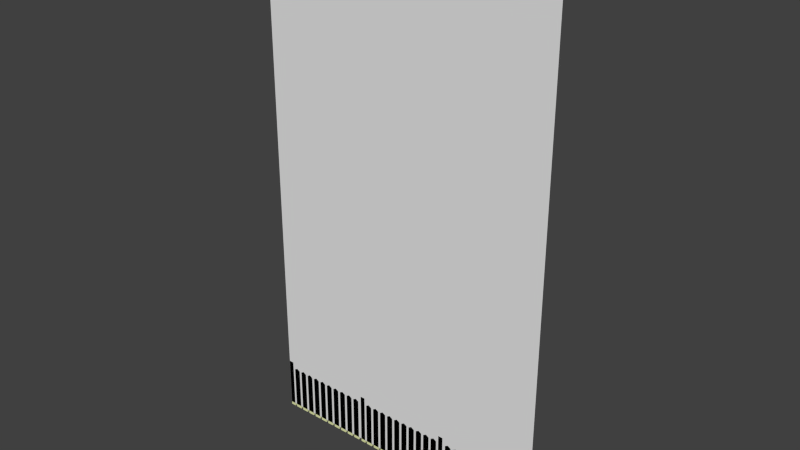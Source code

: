 # Source: fence.blend  (saved by Blender 2.75.0; exported with 4.5.12 LTS)
import bpy
from mathutils import Matrix  # noqa: F401  (used for matrix-valued properties, if any)

bpy.ops.wm.read_factory_settings(use_empty=True)
scene = bpy.context.scene
scene.name = 'Scene'

# ---- collections
col_collection_1 = bpy.data.collections.new('Collection 1'); scene.collection.children.link(col_collection_1)

# ---- materials (node trees are filled in below, after node groups)
mat_material = bpy.data.materials.new('Material')
mat_material.alpha_threshold = 0.0
mat_material.use_transparent_shadow = False
mat_material.diffuse_color = (0.7642, 0.8, 0.4133, 1.0)
mat_material.specular_color = (0.1473, 0.1473, 0.1473)
mat_material.roughness = 0.5
mat_material.specular_intensity = 0.0
mat_material.line_color = (0.0, 0.0, 0.0, 1.0)

# ---- material node trees

# ---- world
world_world = bpy.data.worlds.new('World'); scene.world = world_world
world_world.color = (0.05088, 0.05088, 0.05088)
world_world.use_sun_shadow = False
world_world.sun_shadow_jitter_overblur = 0.0
world_world.cycles.sampling_method = 'MANUAL'
world_world.cycles.sample_map_resolution = 256

# ---- meshes
me_cube = bpy.data.meshes.new('Cube')
me_cube.from_pydata([(-2.898, -0.01726, 2.235e-08), (-2.898, -0.01726, 10.0), (-2.993, 0.07124, 2.235e-08), (-2.993, 0.07124, 10.0), (2.88, -0.01726, 2.235e-08), (2.88, -0.01726, 10.0), (2.785, 0.07124, 2.235e-08), (2.785, 0.07124, 10.0)], [], [(1, 3, 2, 0), (3, 7, 6, 2), (7, 5, 4, 6), (5, 1, 0, 4), (0, 2, 6, 4), (5, 7, 3, 1)])
me_cube.use_remesh_preserve_volume = False
me_cube.use_remesh_preserve_attributes = False
me_cube.use_mirror_vertex_groups = False
me_cube.update()
me_cube_013 = bpy.data.meshes.new('Cube.013')
me_cube_013.from_pydata([(-14.57, 4.128, -8.264), (-14.57, -1.0, -8.264), (-16.1, -1.0, -8.264), (-16.1, 4.128, -8.264), (-14.57, 4.128, 0.5039), (-14.57, -1.0, 0.5039), (-16.1, -1.0, 0.5039), (-16.1, 4.128, 0.5039), (-14.72, 3.731, -8.38), (-14.72, -0.6025, -8.38), (-15.94, -0.6025, -8.38), (-15.94, 3.731, -8.38), (15.8, 4.128, -8.264), (15.8, -1.0, -8.264), (14.27, -1.0, -8.264), (14.27, 4.128, -8.264), (15.8, 4.128, 0.5039), (15.8, -1.0, 0.5039), (14.27, -1.0, 0.5039), (14.27, 4.128, 0.5039), (15.65, 3.731, -8.38), (15.65, -0.6025, -8.38), (14.43, -0.6025, -8.38), (14.43, 3.731, -8.38), (14.71, 3.705, -4.9), (14.71, 1.169, -5.933), (-14.67, 3.705, -5.933), (14.71, 1.169, -4.9), (14.71, 3.705, -5.933), (-14.67, 3.705, -4.9), (-14.67, 1.169, -4.9), (-14.67, 1.169, -5.933), (14.71, 3.705, -0.04127), (14.71, 1.169, -0.04127), (14.71, 1.169, -1.074), (14.71, 3.705, -1.074), (-14.67, 3.705, -0.04127), (-14.67, 1.169, -0.04127), (-14.67, 1.169, -1.074), (-14.67, 3.705, -1.074), (15.16, 3.521, -0.5193), (15.16, 0.9848, -0.5193), (15.77, 0.9848, -1.511), (15.77, 3.521, -1.511), (-15.57, 3.521, -4.759), (-15.57, 0.9848, -4.759), (-14.96, 0.9848, -5.751), (-14.96, 3.521, -5.751), (13.46, 1.0, -7.035), (13.46, -1.0, -7.035), (11.46, -1.0, -7.035), (11.46, 1.0, -7.035), (13.46, 1.0, 0.5039), (13.46, -1.0, 0.5039), (11.46, -1.0, 0.5039), (11.46, 1.0, 0.5039), (12.46, 1.0, -7.36), (12.46, -1.0, -7.36), (10.65, 1.0, -7.035), (10.65, -1.0, -7.035), (8.649, -1.0, -7.035), (8.649, 1.0, -7.035), (10.65, 1.0, 0.5039), (10.65, -1.0, 0.5039), (8.649, -1.0, 0.5039), (8.649, 1.0, 0.5039), (9.649, 1.0, -7.36), (9.649, -1.0, -7.36), (-11.85, 1.0, -7.035), (-11.85, -1.0, -7.035), (-13.85, -1.0, -7.035), (-13.85, 1.0, -7.035), (-11.85, 1.0, 0.5039), (-11.85, -1.0, 0.5039), (-13.85, -1.0, 0.5039), (-13.85, 1.0, 0.5039), (-12.85, 1.0, -7.36), (-12.85, -1.0, -7.36), (-9.034, 1.0, -7.035), (-9.034, -1.0, -7.035), (-11.03, -1.0, -7.035), (-11.03, 1.0, -7.035), (-9.034, 1.0, 0.5039), (-9.034, -1.0, 0.5039), (-11.03, -1.0, 0.5039), (-11.03, 1.0, 0.5039), (-10.03, 1.0, -7.36), (-10.03, -1.0, -7.36), (-3.41, 1.0, -7.035), (-3.41, -1.0, -7.035), (-5.41, -1.0, -7.035), (-5.41, 1.0, -7.035), (-3.41, 1.0, 0.5039), (-3.41, -1.0, 0.5039), (-5.41, -1.0, 0.5039), (-5.41, 1.0, 0.5039), (-4.41, 1.0, -7.36), (-4.41, -1.0, -7.36), (-6.222, 1.0, -7.035), (-6.222, -1.0, -7.035), (-8.222, -1.0, -7.035), (-8.222, 1.0, -7.035), (-6.222, 1.0, 0.5039), (-6.222, -1.0, 0.5039), (-8.222, -1.0, 0.5039), (-8.222, 1.0, 0.5039), (-7.222, 1.0, -7.36), (-7.222, -1.0, -7.36), (5.025, 1.0, -7.035), (5.025, -1.0, -7.035), (3.025, -1.0, -7.035), (3.025, 1.0, -7.035), (5.025, 1.0, 0.5039), (5.025, -1.0, 0.5039), (3.025, -1.0, 0.5039), (3.025, 1.0, 0.5039), (4.025, 1.0, -7.36), (4.025, -1.0, -7.36), (7.837, 1.0, -7.035), (7.837, -1.0, -7.035), (5.837, -1.0, -7.035), (5.837, 1.0, -7.035), (7.837, 1.0, 0.5039), (7.837, -1.0, 0.5039), (5.837, -1.0, 0.5039), (5.837, 1.0, 0.5039), (6.837, 1.0, -7.36), (6.837, -1.0, -7.36), (2.214, 1.0, -7.035), (2.214, -1.0, -7.035), (0.2135, -1.0, -7.035), (0.2135, 1.0, -7.035), (2.214, 1.0, 0.5039), (2.214, -1.0, 0.5039), (0.2135, -1.0, 0.5039), (0.2135, 1.0, 0.5039), (1.214, 1.0, -7.36), (1.214, -1.0, -7.36), (-0.5983, 1.0, -7.035), (-0.5983, -1.0, -7.035), (-2.598, -1.0, -7.035), (-2.598, 1.0, -7.035), (-0.5983, 1.0, 0.5039), (-0.5983, -1.0, 0.5039), (-2.598, -1.0, 0.5039), (-2.598, 1.0, 0.5039), (-1.598, 1.0, -7.36), (-1.598, -1.0, -7.36), (46.45, 4.128, -8.264), (46.45, -1.0, -8.264), (44.92, -1.0, -8.264), (44.92, 4.128, -8.264), (46.45, 4.128, 0.5039), (46.45, -1.0, 0.5039), (44.92, -1.0, 0.5039), (44.92, 4.128, 0.5039), (46.29, 3.731, -8.38), (46.29, -0.6025, -8.38), (45.07, -0.6025, -8.38), (45.07, 3.731, -8.38), (45.36, 3.705, -4.9), (45.36, 1.169, -5.933), (15.98, 3.705, -5.933), (45.36, 1.169, -4.9), (45.36, 3.705, -5.933), (15.98, 3.705, -4.9), (15.98, 1.169, -4.9), (15.98, 1.169, -5.933), (45.36, 3.705, -0.04127), (45.36, 1.169, -0.04127), (45.36, 1.169, -1.074), (45.36, 3.705, -1.074), (15.98, 3.705, -0.04127), (15.98, 1.169, -0.04127), (15.98, 1.169, -1.074), (15.98, 3.705, -1.074), (45.81, 3.521, -0.5193), (45.81, 0.9848, -0.5193), (46.41, 0.9848, -1.511), (46.41, 3.521, -1.511), (15.07, 3.521, -4.759), (15.07, 0.9848, -4.759), (15.68, 0.9848, -5.751), (15.68, 3.521, -5.751), (44.1, 1.0, -7.035), (44.1, -1.0, -7.035), (42.1, -1.0, -7.035), (42.1, 1.0, -7.035), (44.1, 1.0, 0.5039), (44.1, -1.0, 0.5039), (42.1, -1.0, 0.5039), (42.1, 1.0, 0.5039), (43.1, 1.0, -7.36), (43.1, -1.0, -7.36), (41.29, 1.0, -7.035), (41.29, -1.0, -7.035), (39.29, -1.0, -7.035), (39.29, 1.0, -7.035), (41.29, 1.0, 0.5039), (41.29, -1.0, 0.5039), (39.29, -1.0, 0.5039), (39.29, 1.0, 0.5039), (40.29, 1.0, -7.36), (40.29, -1.0, -7.36), (18.8, 1.0, -7.035), (18.8, -1.0, -7.035), (16.8, -1.0, -7.035), (16.8, 1.0, -7.035), (18.8, 1.0, 0.5039), (18.8, -1.0, 0.5039), (16.8, -1.0, 0.5039), (16.8, 1.0, 0.5039), (17.8, 1.0, -7.36), (17.8, -1.0, -7.36), (21.61, 1.0, -7.035), (21.61, -1.0, -7.035), (19.61, -1.0, -7.035), (19.61, 1.0, -7.035), (21.61, 1.0, 0.5039), (21.61, -1.0, 0.5039), (19.61, -1.0, 0.5039), (19.61, 1.0, 0.5039), (20.61, 1.0, -7.36), (20.61, -1.0, -7.36), (27.23, 1.0, -7.035), (27.23, -1.0, -7.035), (25.23, -1.0, -7.035), (25.23, 1.0, -7.035), (27.23, 1.0, 0.5039), (27.23, -1.0, 0.5039), (25.23, -1.0, 0.5039), (25.23, 1.0, 0.5039), (26.23, 1.0, -7.36), (26.23, -1.0, -7.36), (24.42, 1.0, -7.035), (24.42, -1.0, -7.035), (22.42, -1.0, -7.035), (22.42, 1.0, -7.035), (24.42, 1.0, 0.5039), (24.42, -1.0, 0.5039), (22.42, -1.0, 0.5039), (22.42, 1.0, 0.5039), (23.42, 1.0, -7.36), (23.42, -1.0, -7.36), (35.67, 1.0, -7.035), (35.67, -1.0, -7.035), (33.67, -1.0, -7.035), (33.67, 1.0, -7.035), (35.67, 1.0, 0.5039), (35.67, -1.0, 0.5039), (33.67, -1.0, 0.5039), (33.67, 1.0, 0.5039), (34.67, 1.0, -7.36), (34.67, -1.0, -7.36), (38.48, 1.0, -7.035), (38.48, -1.0, -7.035), (36.48, -1.0, -7.035), (36.48, 1.0, -7.035), (38.48, 1.0, 0.5039), (38.48, -1.0, 0.5039), (36.48, -1.0, 0.5039), (36.48, 1.0, 0.5039), (37.48, 1.0, -7.36), (37.48, -1.0, -7.36), (32.86, 1.0, -7.035), (32.86, -1.0, -7.035), (30.86, -1.0, -7.035), (30.86, 1.0, -7.035), (32.86, 1.0, 0.5039), (32.86, -1.0, 0.5039), (30.86, -1.0, 0.5039), (30.86, 1.0, 0.5039), (31.86, 1.0, -7.36), (31.86, -1.0, -7.36), (30.05, 1.0, -7.035), (30.05, -1.0, -7.035), (28.05, -1.0, -7.035), (28.05, 1.0, -7.035), (30.05, 1.0, 0.5039), (30.05, -1.0, 0.5039), (28.05, -1.0, 0.5039), (28.05, 1.0, 0.5039), (29.05, 1.0, -7.36), (29.05, -1.0, -7.36), (-45.21, 4.128, -8.264), (-45.21, -1.0, -8.264), (-46.74, -1.0, -8.264), (-46.74, 4.128, -8.264), (-45.21, 4.128, 0.5039), (-45.21, -1.0, 0.5039), (-46.74, -1.0, 0.5039), (-46.74, 4.128, 0.5039), (-45.37, 3.731, -8.38), (-45.37, -0.6025, -8.38), (-46.59, -0.6025, -8.38), (-46.59, 3.731, -8.38), (-15.93, 3.705, -4.9), (-15.93, 1.169, -5.933), (-45.31, 3.705, -5.933), (-15.93, 1.169, -4.9), (-15.93, 3.705, -5.933), (-45.31, 3.705, -4.9), (-45.31, 1.169, -4.9), (-45.31, 1.169, -5.933), (-15.93, 3.705, -0.04127), (-15.93, 1.169, -0.04127), (-15.93, 1.169, -1.074), (-15.93, 3.705, -1.074), (-45.31, 3.705, -0.04127), (-45.31, 1.169, -0.04127), (-45.31, 1.169, -1.074), (-45.31, 3.705, -1.074), (-15.48, 3.521, -0.5193), (-15.48, 0.9848, -0.5193), (-14.87, 0.9848, -1.511), (-14.87, 3.521, -1.511), (-46.21, 3.521, -4.759), (-46.21, 0.9848, -4.759), (-45.61, 0.9848, -5.751), (-45.61, 3.521, -5.751), (-17.18, 1.0, -7.035), (-17.18, -1.0, -7.035), (-19.18, -1.0, -7.035), (-19.18, 1.0, -7.035), (-17.18, 1.0, 0.5039), (-17.18, -1.0, 0.5039), (-19.18, -1.0, 0.5039), (-19.18, 1.0, 0.5039), (-18.18, 1.0, -7.36), (-18.18, -1.0, -7.36), (-19.99, 1.0, -7.035), (-19.99, -1.0, -7.035), (-21.99, -1.0, -7.035), (-21.99, 1.0, -7.035), (-19.99, 1.0, 0.5039), (-19.99, -1.0, 0.5039), (-21.99, -1.0, 0.5039), (-21.99, 1.0, 0.5039), (-20.99, 1.0, -7.36), (-20.99, -1.0, -7.36), (-42.49, 1.0, -7.035), (-42.49, -1.0, -7.035), (-44.49, -1.0, -7.035), (-44.49, 1.0, -7.035), (-42.49, 1.0, 0.5039), (-42.49, -1.0, 0.5039), (-44.49, -1.0, 0.5039), (-44.49, 1.0, 0.5039), (-43.49, 1.0, -7.36), (-43.49, -1.0, -7.36), (-39.68, 1.0, -7.035), (-39.68, -1.0, -7.035), (-41.68, -1.0, -7.035), (-41.68, 1.0, -7.035), (-39.68, 1.0, 0.5039), (-39.68, -1.0, 0.5039), (-41.68, -1.0, 0.5039), (-41.68, 1.0, 0.5039), (-40.68, 1.0, -7.36), (-40.68, -1.0, -7.36), (-34.05, 1.0, -7.035), (-34.05, -1.0, -7.035), (-36.05, -1.0, -7.035), (-36.05, 1.0, -7.035), (-34.05, 1.0, 0.5039), (-34.05, -1.0, 0.5039), (-36.05, -1.0, 0.5039), (-36.05, 1.0, 0.5039), (-35.05, 1.0, -7.36), (-35.05, -1.0, -7.36), (-36.87, 1.0, -7.035), (-36.87, -1.0, -7.035), (-38.87, -1.0, -7.035), (-38.87, 1.0, -7.035), (-36.87, 1.0, 0.5039), (-36.87, -1.0, 0.5039), (-38.87, -1.0, 0.5039), (-38.87, 1.0, 0.5039), (-37.87, 1.0, -7.36), (-37.87, -1.0, -7.36), (-25.62, 1.0, -7.035), (-25.62, -1.0, -7.035), (-27.62, -1.0, -7.035), (-27.62, 1.0, -7.035), (-25.62, 1.0, 0.5039), (-25.62, -1.0, 0.5039), (-27.62, -1.0, 0.5039), (-27.62, 1.0, 0.5039), (-26.62, 1.0, -7.36), (-26.62, -1.0, -7.36), (-22.81, 1.0, -7.035), (-22.81, -1.0, -7.035), (-24.81, -1.0, -7.035), (-24.81, 1.0, -7.035), (-22.81, 1.0, 0.5039), (-22.81, -1.0, 0.5039), (-24.81, -1.0, 0.5039), (-24.81, 1.0, 0.5039), (-23.81, 1.0, -7.36), (-23.81, -1.0, -7.36), (-28.43, 1.0, -7.035), (-28.43, -1.0, -7.035), (-30.43, -1.0, -7.035), (-30.43, 1.0, -7.035), (-28.43, 1.0, 0.5039), (-28.43, -1.0, 0.5039), (-30.43, -1.0, 0.5039), (-30.43, 1.0, 0.5039), (-29.43, 1.0, -7.36), (-29.43, -1.0, -7.36), (-31.24, 1.0, -7.035), (-31.24, -1.0, -7.035), (-33.24, -1.0, -7.035), (-33.24, 1.0, -7.035), (-31.24, 1.0, 0.5039), (-31.24, -1.0, 0.5039), (-33.24, -1.0, 0.5039), (-33.24, 1.0, 0.5039), (-32.24, 1.0, -7.36), (-32.24, -1.0, -7.36)], [], [(4, 7, 6, 5), (0, 4, 5, 1), (1, 5, 6, 2), (2, 6, 7, 3), (4, 0, 3, 7), (2, 3, 11, 10), (1, 2, 10, 9), (0, 1, 9, 8), (3, 0, 8, 11), (11, 8, 9, 10), (16, 19, 18, 17), (12, 16, 17, 13), (13, 17, 18, 14), (14, 18, 19, 15), (16, 12, 15, 19), (14, 15, 23, 22), (13, 14, 22, 21), (12, 13, 21, 20), (15, 12, 20, 23), (23, 20, 21, 22), (32, 36, 37, 33), (33, 37, 38, 34), (34, 38, 39, 35), (36, 32, 35, 39), (24, 29, 30, 27), (27, 30, 31, 25), (25, 31, 26, 28), (29, 24, 28, 26), (40, 44, 45, 41), (41, 45, 46, 42), (42, 46, 47, 43), (44, 40, 43, 47), (52, 55, 54, 53), (48, 52, 53, 49), (49, 53, 54, 50), (50, 54, 55, 51), (52, 48, 51, 55), (50, 51, 56, 57), (48, 49, 57, 56), (51, 48, 56), (49, 50, 57), (62, 65, 64, 63), (58, 62, 63, 59), (59, 63, 64, 60), (60, 64, 65, 61), (62, 58, 61, 65), (60, 61, 66, 67), (58, 59, 67, 66), (61, 58, 66), (59, 60, 67), (72, 75, 74, 73), (68, 72, 73, 69), (69, 73, 74, 70), (70, 74, 75, 71), (72, 68, 71, 75), (70, 71, 76, 77), (68, 69, 77, 76), (71, 68, 76), (69, 70, 77), (82, 85, 84, 83), (78, 82, 83, 79), (79, 83, 84, 80), (80, 84, 85, 81), (82, 78, 81, 85), (80, 81, 86, 87), (78, 79, 87, 86), (81, 78, 86), (79, 80, 87), (92, 95, 94, 93), (88, 92, 93, 89), (89, 93, 94, 90), (90, 94, 95, 91), (92, 88, 91, 95), (90, 91, 96, 97), (88, 89, 97, 96), (91, 88, 96), (89, 90, 97), (102, 105, 104, 103), (98, 102, 103, 99), (99, 103, 104, 100), (100, 104, 105, 101), (102, 98, 101, 105), (100, 101, 106, 107), (98, 99, 107, 106), (101, 98, 106), (99, 100, 107), (112, 115, 114, 113), (108, 112, 113, 109), (109, 113, 114, 110), (110, 114, 115, 111), (112, 108, 111, 115), (110, 111, 116, 117), (108, 109, 117, 116), (111, 108, 116), (109, 110, 117), (122, 125, 124, 123), (118, 122, 123, 119), (119, 123, 124, 120), (120, 124, 125, 121), (122, 118, 121, 125), (120, 121, 126, 127), (118, 119, 127, 126), (121, 118, 126), (119, 120, 127), (132, 135, 134, 133), (128, 132, 133, 129), (129, 133, 134, 130), (130, 134, 135, 131), (132, 128, 131, 135), (130, 131, 136, 137), (128, 129, 137, 136), (131, 128, 136), (129, 130, 137), (142, 145, 144, 143), (138, 142, 143, 139), (139, 143, 144, 140), (140, 144, 145, 141), (142, 138, 141, 145), (140, 141, 146, 147), (138, 139, 147, 146), (141, 138, 146), (139, 140, 147), (152, 155, 154, 153), (148, 152, 153, 149), (149, 153, 154, 150), (150, 154, 155, 151), (152, 148, 151, 155), (150, 151, 159, 158), (149, 150, 158, 157), (148, 149, 157, 156), (151, 148, 156, 159), (159, 156, 157, 158), (168, 172, 173, 169), (169, 173, 174, 170), (170, 174, 175, 171), (172, 168, 171, 175), (160, 165, 166, 163), (163, 166, 167, 161), (161, 167, 162, 164), (165, 160, 164, 162), (176, 180, 181, 177), (177, 181, 182, 178), (178, 182, 183, 179), (180, 176, 179, 183), (188, 191, 190, 189), (184, 188, 189, 185), (185, 189, 190, 186), (186, 190, 191, 187), (188, 184, 187, 191), (186, 187, 192, 193), (184, 185, 193, 192), (187, 184, 192), (185, 186, 193), (198, 201, 200, 199), (194, 198, 199, 195), (195, 199, 200, 196), (196, 200, 201, 197), (198, 194, 197, 201), (196, 197, 202, 203), (194, 195, 203, 202), (197, 194, 202), (195, 196, 203), (208, 211, 210, 209), (204, 208, 209, 205), (205, 209, 210, 206), (206, 210, 211, 207), (208, 204, 207, 211), (206, 207, 212, 213), (204, 205, 213, 212), (207, 204, 212), (205, 206, 213), (218, 221, 220, 219), (214, 218, 219, 215), (215, 219, 220, 216), (216, 220, 221, 217), (218, 214, 217, 221), (216, 217, 222, 223), (214, 215, 223, 222), (217, 214, 222), (215, 216, 223), (228, 231, 230, 229), (224, 228, 229, 225), (225, 229, 230, 226), (226, 230, 231, 227), (228, 224, 227, 231), (226, 227, 232, 233), (224, 225, 233, 232), (227, 224, 232), (225, 226, 233), (238, 241, 240, 239), (234, 238, 239, 235), (235, 239, 240, 236), (236, 240, 241, 237), (238, 234, 237, 241), (236, 237, 242, 243), (234, 235, 243, 242), (237, 234, 242), (235, 236, 243), (248, 251, 250, 249), (244, 248, 249, 245), (245, 249, 250, 246), (246, 250, 251, 247), (248, 244, 247, 251), (246, 247, 252, 253), (244, 245, 253, 252), (247, 244, 252), (245, 246, 253), (258, 261, 260, 259), (254, 258, 259, 255), (255, 259, 260, 256), (256, 260, 261, 257), (258, 254, 257, 261), (256, 257, 262, 263), (254, 255, 263, 262), (257, 254, 262), (255, 256, 263), (268, 271, 270, 269), (264, 268, 269, 265), (265, 269, 270, 266), (266, 270, 271, 267), (268, 264, 267, 271), (266, 267, 272, 273), (264, 265, 273, 272), (267, 264, 272), (265, 266, 273), (278, 281, 280, 279), (274, 278, 279, 275), (275, 279, 280, 276), (276, 280, 281, 277), (278, 274, 277, 281), (276, 277, 282, 283), (274, 275, 283, 282), (277, 274, 282), (275, 276, 283), (288, 291, 290, 289), (284, 288, 289, 285), (285, 289, 290, 286), (286, 290, 291, 287), (288, 284, 287, 291), (286, 287, 295, 294), (285, 286, 294, 293), (284, 285, 293, 292), (287, 284, 292, 295), (295, 292, 293, 294), (304, 308, 309, 305), (305, 309, 310, 306), (306, 310, 311, 307), (308, 304, 307, 311), (296, 301, 302, 299), (299, 302, 303, 297), (297, 303, 298, 300), (301, 296, 300, 298), (312, 316, 317, 313), (313, 317, 318, 314), (314, 318, 319, 315), (316, 312, 315, 319), (324, 327, 326, 325), (320, 324, 325, 321), (321, 325, 326, 322), (322, 326, 327, 323), (324, 320, 323, 327), (322, 323, 328, 329), (320, 321, 329, 328), (323, 320, 328), (321, 322, 329), (334, 337, 336, 335), (330, 334, 335, 331), (331, 335, 336, 332), (332, 336, 337, 333), (334, 330, 333, 337), (332, 333, 338, 339), (330, 331, 339, 338), (333, 330, 338), (331, 332, 339), (344, 347, 346, 345), (340, 344, 345, 341), (341, 345, 346, 342), (342, 346, 347, 343), (344, 340, 343, 347), (342, 343, 348, 349), (340, 341, 349, 348), (343, 340, 348), (341, 342, 349), (354, 357, 356, 355), (350, 354, 355, 351), (351, 355, 356, 352), (352, 356, 357, 353), (354, 350, 353, 357), (352, 353, 358, 359), (350, 351, 359, 358), (353, 350, 358), (351, 352, 359), (364, 367, 366, 365), (360, 364, 365, 361), (361, 365, 366, 362), (362, 366, 367, 363), (364, 360, 363, 367), (362, 363, 368, 369), (360, 361, 369, 368), (363, 360, 368), (361, 362, 369), (374, 377, 376, 375), (370, 374, 375, 371), (371, 375, 376, 372), (372, 376, 377, 373), (374, 370, 373, 377), (372, 373, 378, 379), (370, 371, 379, 378), (373, 370, 378), (371, 372, 379), (384, 387, 386, 385), (380, 384, 385, 381), (381, 385, 386, 382), (382, 386, 387, 383), (384, 380, 383, 387), (382, 383, 388, 389), (380, 381, 389, 388), (383, 380, 388), (381, 382, 389), (394, 397, 396, 395), (390, 394, 395, 391), (391, 395, 396, 392), (392, 396, 397, 393), (394, 390, 393, 397), (392, 393, 398, 399), (390, 391, 399, 398), (393, 390, 398), (391, 392, 399), (404, 407, 406, 405), (400, 404, 405, 401), (401, 405, 406, 402), (402, 406, 407, 403), (404, 400, 403, 407), (402, 403, 408, 409), (400, 401, 409, 408), (403, 400, 408), (401, 402, 409), (414, 417, 416, 415), (410, 414, 415, 411), (411, 415, 416, 412), (412, 416, 417, 413), (414, 410, 413, 417), (412, 413, 418, 419), (410, 411, 419, 418), (413, 410, 418), (411, 412, 419)])
_uv = me_cube_013.uv_layers.new(name='UVMap')
_uv.uv.foreach_set('vector', [0.3606, 0.5602, 0.312, 0.5602, 0.312, 0.3973, 0.3606, 0.3973, 0.3637, 0.5477, 0.3637, 0.8263, 0.2008, 0.8263, 0.2008, 0.5477, 0.3606, 0.5477, 0.3606, 0.8263, 0.312, 0.8263, 0.312, 0.5477, 0.3278, 0.5477, 0.3278, 0.8263, 0.4907, 0.8263, 0.4907, 0.5477, 0.3606, 0.5721, 0.3606, 0.2936, 0.312, 0.2936, 0.312, 0.5721, 0.3755, 0.5244, 0.3755, 0.6873, 0.3805, 0.6746, 0.3805, 0.537, 0.3606, 0.5244, 0.312, 0.5244, 0.3169, 0.537, 0.3557, 0.537, 0.3606, 0.5602, 0.3606, 0.3973, 0.3557, 0.4099, 0.3557, 0.5476, 0.3755, 0.5602, 0.4241, 0.5602, 0.4192, 0.5476, 0.3805, 0.5476, 0.3805, 0.5476, 0.4192, 0.5476, 0.4192, 0.4099, 0.3805, 0.4099, 0.3724, 0.5602, 0.3238, 0.5602, 0.3238, 0.3973, 0.3724, 0.3973, 0.3637, 0.5477, 0.3637, 0.8263, 0.2008, 0.8263, 0.2008, 0.5477, 0.3724, 0.5477, 0.3724, 0.8263, 0.3238, 0.8263, 0.3238, 0.5477, 0.3278, 0.5477, 0.3278, 0.8263, 0.4907, 0.8263, 0.4907, 0.5477, 0.3724, 0.5721, 0.3724, 0.2936, 0.3238, 0.2936, 0.3238, 0.5721, 0.3873, 0.5244, 0.3873, 0.6873, 0.3922, 0.6746, 0.3922, 0.537, 0.3724, 0.5244, 0.3238, 0.5244, 0.3287, 0.537, 0.3675, 0.537, 0.3724, 0.5602, 0.3724, 0.3973, 0.3675, 0.4099, 0.3675, 0.5476, 0.3873, 0.5602, 0.4359, 0.5602, 0.431, 0.5476, 0.3922, 0.5476, 0.3287, 0.5476, 0.3675, 0.5476, 0.3675, 0.4099, 0.3287, 0.4099, 0.3378, 0.5468, -0.5955, 0.5468, -0.5955, 0.4662, 0.3378, 0.4662, 0.3378, 0.5548, -0.5955, 0.5548, -0.5955, 0.522, 0.3378, 0.522, 0.3378, 0.5297, -0.5955, 0.5297, -0.5955, 0.6103, 0.3378, 0.6103, 0.3575, 0.5548, 1.291, 0.5548, 1.291, 0.522, 0.3575, 0.522, 0.3378, 0.5468, -0.5955, 0.5468, -0.5955, 0.4662, 0.3378, 0.4662, 0.3378, 0.5275, -0.5955, 0.5275, -0.5955, 0.4947, 0.3378, 0.4947, 0.3378, 0.5297, -0.5955, 0.5297, -0.5955, 0.6103, 0.3378, 0.6103, 0.3575, 0.5275, 1.291, 0.5275, 1.291, 0.4947, 0.3575, 0.4947, 0.3521, 0.5409, -0.6242, 0.5409, -0.6242, 0.4603, 0.3521, 0.4603, 0.3521, 0.5396, -0.6242, 0.4049, -0.6049, 0.3734, 0.3714, 0.5081, 0.3714, 0.5874, -0.6049, 0.5874, -0.6049, 0.668, 0.3714, 0.668, 0.3287, 0.532, 1.305, 0.6667, 1.324, 0.6352, 0.3481, 0.5005, 0.3615, 0.5879, 0.298, 0.5879, 0.298, 0.5244, 0.3615, 0.5244, 0.3278, 0.5868, 0.3278, 0.8263, 0.2643, 0.8263, 0.2643, 0.5868, 0.3615, 0.5868, 0.3615, 0.8263, 0.298, 0.8263, 0.298, 0.5868, 0.3278, 0.5868, 0.3278, 0.8263, 0.3914, 0.8263, 0.3914, 0.5868, 0.3615, 0.5721, 0.3615, 0.3326, 0.298, 0.3326, 0.298, 0.5721, 0.3615, 0.5244, 0.3615, 0.5879, 0.3933, 0.5879, 0.3933, 0.5244, 0.3615, 0.5244, 0.3615, 0.4608, 0.3298, 0.4608, 0.3298, 0.5244, 0.3615, 0.5868, 0.4251, 0.5868, 0.3933, 0.5764, 0.3615, 0.5868, 0.298, 0.5868, 0.3298, 0.5764, 0.3357, 0.5879, 0.2722, 0.5879, 0.2722, 0.5244, 0.3357, 0.5244, 0.3278, 0.5868, 0.3278, 0.8263, 0.2643, 0.8263, 0.2643, 0.5868, 0.3357, 0.5868, 0.3357, 0.8263, 0.2722, 0.8263, 0.2722, 0.5868, 0.3278, 0.5868, 0.3278, 0.8263, 0.3914, 0.8263, 0.3914, 0.5868, 0.3357, 0.5721, 0.3357, 0.3326, 0.2722, 0.3326, 0.2722, 0.5721, 0.3357, 0.5244, 0.3357, 0.5879, 0.3675, 0.5879, 0.3675, 0.5244, 0.3357, 0.5244, 0.3357, 0.4608, 0.304, 0.4608, 0.304, 0.5244, 0.3357, 0.5868, 0.3993, 0.5868, 0.3675, 0.5764, 0.3357, 0.5868, 0.2722, 0.5868, 0.304, 0.5764, 0.3836, 0.5879, 0.32, 0.5879, 0.32, 0.5244, 0.3836, 0.5244, 0.3278, 0.5868, 0.3278, 0.8263, 0.2643, 0.8263, 0.2643, 0.5868, 0.3836, 0.5868, 0.3836, 0.8263, 0.32, 0.8263, 0.32, 0.5868, 0.3278, 0.5868, 0.3278, 0.8263, 0.3914, 0.8263, 0.3914, 0.5868, 0.3836, 0.5721, 0.3836, 0.3326, 0.32, 0.3326, 0.32, 0.5721, 0.3836, 0.5244, 0.3836, 0.5879, 0.4153, 0.5879, 0.4153, 0.5244, 0.3836, 0.5244, 0.3836, 0.4608, 0.3518, 0.4608, 0.3518, 0.5244, 0.3836, 0.5868, 0.4471, 0.5868, 0.4153, 0.5764, 0.3836, 0.5868, 0.32, 0.5868, 0.3518, 0.5764, 0.3458, 0.5879, 0.2823, 0.5879, 0.2823, 0.5244, 0.3458, 0.5244, 0.3278, 0.5868, 0.3278, 0.8263, 0.2643, 0.8263, 0.2643, 0.5868, 0.3458, 0.5868, 0.3458, 0.8263, 0.2823, 0.8263, 0.2823, 0.5868, 0.3278, 0.5868, 0.3278, 0.8263, 0.3914, 0.8263, 0.3914, 0.5868, 0.3458, 0.5721, 0.3458, 0.3326, 0.2823, 0.3326, 0.2823, 0.5721, 0.3458, 0.5244, 0.3458, 0.5879, 0.3776, 0.5879, 0.3776, 0.5244, 0.3458, 0.5244, 0.3458, 0.4608, 0.3141, 0.4608, 0.3141, 0.5244, 0.3458, 0.5868, 0.4094, 0.5868, 0.3776, 0.5764, 0.3458, 0.5868, 0.2823, 0.5868, 0.3141, 0.5764, 0.3339, 0.5879, 0.2703, 0.5879, 0.2703, 0.5244, 0.3339, 0.5244, 0.3278, 0.5868, 0.3278, 0.8263, 0.2643, 0.8263, 0.2643, 0.5868, 0.3339, 0.5868, 0.3339, 0.8263, 0.2703, 0.8263, 0.2703, 0.5868, 0.3278, 0.5868, 0.3278, 0.8263, 0.3914, 0.8263, 0.3914, 0.5868, 0.3339, 0.5721, 0.3339, 0.3326, 0.2703, 0.3326, 0.2703, 0.5721, 0.3339, 0.5244, 0.3339, 0.5879, 0.3656, 0.5879, 0.3656, 0.5244, 0.3339, 0.5244, 0.3339, 0.4608, 0.3021, 0.4608, 0.3021, 0.5244, 0.3339, 0.5868, 0.3974, 0.5868, 0.3656, 0.5764, 0.3339, 0.5868, 0.2703, 0.5868, 0.3021, 0.5764, 0.3716, 0.5879, 0.3081, 0.5879, 0.3081, 0.5244, 0.3716, 0.5244, 0.3278, 0.5868, 0.3278, 0.8263, 0.2643, 0.8263, 0.2643, 0.5868, 0.3716, 0.5868, 0.3716, 0.8263, 0.3081, 0.8263, 0.3081, 0.5868, 0.3278, 0.5868, 0.3278, 0.8263, 0.3914, 0.8263, 0.3914, 0.5868, 0.3716, 0.5721, 0.3716, 0.3326, 0.3081, 0.3326, 0.3081, 0.5721, 0.3716, 0.5244, 0.3716, 0.5879, 0.4034, 0.5879, 0.4034, 0.5244, 0.3716, 0.5244, 0.3716, 0.4608, 0.3398, 0.4608, 0.3398, 0.5244, 0.3716, 0.5868, 0.4351, 0.5868, 0.4034, 0.5764, 0.3716, 0.5868, 0.3081, 0.5868, 0.3398, 0.5764, 0.3477, 0.5879, 0.2842, 0.5879, 0.2842, 0.5244, 0.3477, 0.5244, 0.3278, 0.5868, 0.3278, 0.8263, 0.2643, 0.8263, 0.2643, 0.5868, 0.3477, 0.5868, 0.3477, 0.8263, 0.2842, 0.8263, 0.2842, 0.5868, 0.3278, 0.5868, 0.3278, 0.8263, 0.3914, 0.8263, 0.3914, 0.5868, 0.3477, 0.5721, 0.3477, 0.3326, 0.2842, 0.3326, 0.2842, 0.5721, 0.3477, 0.5244, 0.3477, 0.5879, 0.3795, 0.5879, 0.3795, 0.5244, 0.3477, 0.5244, 0.3477, 0.4608, 0.3159, 0.4608, 0.3159, 0.5244, 0.3477, 0.5868, 0.4112, 0.5868, 0.3795, 0.5764, 0.3477, 0.5868, 0.2842, 0.5868, 0.3159, 0.5764, 0.3735, 0.5879, 0.31, 0.5879, 0.31, 0.5244, 0.3735, 0.5244, 0.3278, 0.5868, 0.3278, 0.8263, 0.2643, 0.8263, 0.2643, 0.5868, 0.3735, 0.5868, 0.3735, 0.8263, 0.31, 0.8263, 0.31, 0.5868, 0.3278, 0.5868, 0.3278, 0.8263, 0.3914, 0.8263, 0.3914, 0.5868, 0.3735, 0.5721, 0.3735, 0.3326, 0.31, 0.3326, 0.31, 0.5721, 0.3735, 0.5244, 0.3735, 0.5879, 0.4053, 0.5879, 0.4053, 0.5244, 0.3735, 0.5244, 0.3735, 0.4608, 0.3417, 0.4608, 0.3417, 0.5244, 0.3735, 0.5868, 0.437, 0.5868, 0.4053, 0.5764, 0.3735, 0.5868, 0.31, 0.5868, 0.3417, 0.5764, 0.3854, 0.5879, 0.3219, 0.5879, 0.3219, 0.5244, 0.3854, 0.5244, 0.3278, 0.5868, 0.3278, 0.8263, 0.2643, 0.8263, 0.2643, 0.5868, 0.3854, 0.5868, 0.3854, 0.8263, 0.3219, 0.8263, 0.3219, 0.5868, 0.3278, 0.5868, 0.3278, 0.8263, 0.3914, 0.8263, 0.3914, 0.5868, 0.3854, 0.5721, 0.3854, 0.3326, 0.3219, 0.3326, 0.3219, 0.5721, 0.3854, 0.5244, 0.3854, 0.5879, 0.4172, 0.5879, 0.4172, 0.5244, 0.3854, 0.5244, 0.3854, 0.4608, 0.3537, 0.4608, 0.3537, 0.5244, 0.3854, 0.5868, 0.449, 0.5868, 0.4172, 0.5764, 0.3854, 0.5868, 0.3219, 0.5868, 0.3537, 0.5764, 0.3597, 0.5879, 0.2961, 0.5879, 0.2961, 0.5244, 0.3597, 0.5244, 0.3278, 0.5868, 0.3278, 0.8263, 0.2643, 0.8263, 0.2643, 0.5868, 0.3597, 0.5868, 0.3597, 0.8263, 0.2961, 0.8263, 0.2961, 0.5868, 0.3278, 0.5868, 0.3278, 0.8263, 0.3914, 0.8263, 0.3914, 0.5868, 0.3597, 0.5721, 0.3597, 0.3326, 0.2961, 0.3326, 0.2961, 0.5721, 0.3597, 0.5244, 0.3597, 0.5879, 0.3914, 0.5879, 0.3914, 0.5244, 0.3597, 0.5244, 0.3597, 0.4608, 0.3279, 0.4608, 0.3279, 0.5244, 0.3597, 0.5868, 0.4232, 0.5868, 0.3914, 0.5764, 0.3597, 0.5868, 0.2961, 0.5868, 0.3279, 0.5764, 0.3724, 0.5602, 0.3238, 0.5602, 0.3238, 0.3973, 0.3724, 0.3973, 0.3637, 0.5477, 0.3637, 0.8263, 0.2008, 0.8263, 0.2008, 0.5477, 0.3724, 0.5477, 0.3724, 0.8263, 0.3238, 0.8263, 0.3238, 0.5477, 0.3278, 0.5477, 0.3278, 0.8263, 0.4907, 0.8263, 0.4907, 0.5477, 0.3724, 0.5721, 0.3724, 0.2936, 0.3238, 0.2936, 0.3238, 0.5721, 0.3873, 0.5244, 0.3873, 0.6873, 0.3922, 0.6746, 0.3922, 0.537, 0.3724, 0.5244, 0.3238, 0.5244, 0.3287, 0.537, 0.3675, 0.537, 0.3724, 0.5602, 0.3724, 0.3973, 0.3675, 0.4099, 0.3675, 0.5476, 0.3873, 0.5602, 0.4359, 0.5602, 0.431, 0.5476, 0.3922, 0.5476, 0.3287, 0.5476, 0.3675, 0.5476, 0.3675, 0.4099, 0.3287, 0.4099, 0.3378, 0.5468, -0.5955, 0.5468, -0.5955, 0.4662, 0.3378, 0.4662, 0.3378, 0.5548, -0.5955, 0.5548, -0.5955, 0.522, 0.3378, 0.522, 0.3378, 0.5297, -0.5955, 0.5297, -0.5955, 0.6103, 0.3378, 0.6103, 0.3575, 0.5548, 1.291, 0.5548, 1.291, 0.522, 0.3575, 0.522, 0.3378, 0.5468, -0.5955, 0.5468, -0.5955, 0.4662, 0.3378, 0.4662, 0.3378, 0.5275, -0.5955, 0.5275, -0.5955, 0.4947, 0.3378, 0.4947, 0.3378, 0.5297, -0.5955, 0.5297, -0.5955, 0.6103, 0.3378, 0.6103, 0.3575, 0.5275, 1.291, 0.5275, 1.291, 0.4947, 0.3575, 0.4947, 0.3521, 0.5409, -0.6242, 0.5409, -0.6242, 0.4603, 0.3521, 0.4603, 0.3521, 0.5396, -0.6242, 0.4049, -0.6049, 0.3734, 0.3714, 0.5081, 0.3714, 0.5874, -0.6049, 0.5874, -0.6049, 0.668, 0.3714, 0.668, 0.3287, 0.532, 1.305, 0.6667, 1.324, 0.6352, 0.3481, 0.5005, 0.3615, 0.5879, 0.298, 0.5879, 0.298, 0.5244, 0.3615, 0.5244, 0.3278, 0.5868, 0.3278, 0.8263, 0.2643, 0.8263, 0.2643, 0.5868, 0.3615, 0.5868, 0.3615, 0.8263, 0.298, 0.8263, 0.298, 0.5868, 0.3278, 0.5868, 0.3278, 0.8263, 0.3914, 0.8263, 0.3914, 0.5868, 0.3615, 0.5721, 0.3615, 0.3326, 0.298, 0.3326, 0.298, 0.5721, 0.3615, 0.5244, 0.3615, 0.5879, 0.3933, 0.5879, 0.3933, 0.5244, 0.3615, 0.5244, 0.3615, 0.4608, 0.3298, 0.4608, 0.3298, 0.5244, 0.3615, 0.5868, 0.4251, 0.5868, 0.3933, 0.5764, 0.3615, 0.5868, 0.298, 0.5868, 0.3298, 0.5764, 0.3357, 0.5879, 0.2722, 0.5879, 0.2722, 0.5244, 0.3357, 0.5244, 0.3278, 0.5868, 0.3278, 0.8263, 0.2643, 0.8263, 0.2643, 0.5868, 0.3357, 0.5868, 0.3357, 0.8263, 0.2722, 0.8263, 0.2722, 0.5868, 0.3278, 0.5868, 0.3278, 0.8263, 0.3914, 0.8263, 0.3914, 0.5868, 0.3357, 0.5721, 0.3357, 0.3326, 0.2722, 0.3326, 0.2722, 0.5721, 0.3357, 0.5244, 0.3357, 0.5879, 0.3675, 0.5879, 0.3675, 0.5244, 0.3357, 0.5244, 0.3357, 0.4608, 0.304, 0.4608, 0.304, 0.5244, 0.3357, 0.5868, 0.3993, 0.5868, 0.3675, 0.5764, 0.3357, 0.5868, 0.2722, 0.5868, 0.304, 0.5764, 0.3836, 0.5879, 0.32, 0.5879, 0.32, 0.5244, 0.3836, 0.5244, 0.3278, 0.5868, 0.3278, 0.8263, 0.2643, 0.8263, 0.2643, 0.5868, 0.3836, 0.5868, 0.3836, 0.8263, 0.32, 0.8263, 0.32, 0.5868, 0.3278, 0.5868, 0.3278, 0.8263, 0.3914, 0.8263, 0.3914, 0.5868, 0.3836, 0.5721, 0.3836, 0.3326, 0.32, 0.3326, 0.32, 0.5721, 0.3836, 0.5244, 0.3836, 0.5879, 0.4153, 0.5879, 0.4153, 0.5244, 0.3836, 0.5244, 0.3836, 0.4608, 0.3518, 0.4608, 0.3518, 0.5244, 0.3836, 0.5868, 0.4471, 0.5868, 0.4153, 0.5764, 0.3836, 0.5868, 0.32, 0.5868, 0.3518, 0.5764, 0.3458, 0.5879, 0.2823, 0.5879, 0.2823, 0.5244, 0.3458, 0.5244, 0.3278, 0.5868, 0.3278, 0.8263, 0.2643, 0.8263, 0.2643, 0.5868, 0.3458, 0.5868, 0.3458, 0.8263, 0.2823, 0.8263, 0.2823, 0.5868, 0.3278, 0.5868, 0.3278, 0.8263, 0.3914, 0.8263, 0.3914, 0.5868, 0.3458, 0.5721, 0.3458, 0.3326, 0.2823, 0.3326, 0.2823, 0.5721, 0.3458, 0.5244, 0.3458, 0.5879, 0.3776, 0.5879, 0.3776, 0.5244, 0.3458, 0.5244, 0.3458, 0.4608, 0.3141, 0.4608, 0.3141, 0.5244, 0.3458, 0.5868, 0.4094, 0.5868, 0.3776, 0.5764, 0.3458, 0.5868, 0.2823, 0.5868, 0.3141, 0.5764, 0.3339, 0.5879, 0.2703, 0.5879, 0.2703, 0.5244, 0.3339, 0.5244, 0.3278, 0.5868, 0.3278, 0.8263, 0.2643, 0.8263, 0.2643, 0.5868, 0.3339, 0.5868, 0.3339, 0.8263, 0.2703, 0.8263, 0.2703, 0.5868, 0.3278, 0.5868, 0.3278, 0.8263, 0.3914, 0.8263, 0.3914, 0.5868, 0.3339, 0.5721, 0.3339, 0.3326, 0.2703, 0.3326, 0.2703, 0.5721, 0.3339, 0.5244, 0.3339, 0.5879, 0.3656, 0.5879, 0.3656, 0.5244, 0.3339, 0.5244, 0.3339, 0.4608, 0.3021, 0.4608, 0.3021, 0.5244, 0.3339, 0.5868, 0.3974, 0.5868, 0.3656, 0.5764, 0.3339, 0.5868, 0.2703, 0.5868, 0.3021, 0.5764, 0.3716, 0.5879, 0.3081, 0.5879, 0.3081, 0.5244, 0.3716, 0.5244, 0.3278, 0.5868, 0.3278, 0.8263, 0.2643, 0.8263, 0.2643, 0.5868, 0.3716, 0.5868, 0.3716, 0.8263, 0.3081, 0.8263, 0.3081, 0.5868, 0.3278, 0.5868, 0.3278, 0.8263, 0.3914, 0.8263, 0.3914, 0.5868, 0.3716, 0.5721, 0.3716, 0.3326, 0.3081, 0.3326, 0.3081, 0.5721, 0.3716, 0.5244, 0.3716, 0.5879, 0.4034, 0.5879, 0.4034, 0.5244, 0.3716, 0.5244, 0.3716, 0.4608, 0.3398, 0.4608, 0.3398, 0.5244, 0.3716, 0.5868, 0.4351, 0.5868, 0.4034, 0.5764, 0.3716, 0.5868, 0.3081, 0.5868, 0.3398, 0.5764, 0.3477, 0.5879, 0.2842, 0.5879, 0.2842, 0.5244, 0.3477, 0.5244, 0.3278, 0.5868, 0.3278, 0.8263, 0.2643, 0.8263, 0.2643, 0.5868, 0.3477, 0.5868, 0.3477, 0.8263, 0.2842, 0.8263, 0.2842, 0.5868, 0.3278, 0.5868, 0.3278, 0.8263, 0.3914, 0.8263, 0.3914, 0.5868, 0.3477, 0.5721, 0.3477, 0.3326, 0.2842, 0.3326, 0.2842, 0.5721, 0.3477, 0.5244, 0.3477, 0.5879, 0.3795, 0.5879, 0.3795, 0.5244, 0.3477, 0.5244, 0.3477, 0.4608, 0.3159, 0.4608, 0.3159, 0.5244, 0.3477, 0.5868, 0.4112, 0.5868, 0.3795, 0.5764, 0.3477, 0.5868, 0.2842, 0.5868, 0.3159, 0.5764, 0.3735, 0.5879, 0.31, 0.5879, 0.31, 0.5244, 0.3735, 0.5244, 0.3278, 0.5868, 0.3278, 0.8263, 0.2643, 0.8263, 0.2643, 0.5868, 0.3735, 0.5868, 0.3735, 0.8263, 0.31, 0.8263, 0.31, 0.5868, 0.3278, 0.5868, 0.3278, 0.8263, 0.3914, 0.8263, 0.3914, 0.5868, 0.3735, 0.5721, 0.3735, 0.3326, 0.31, 0.3326, 0.31, 0.5721, 0.3735, 0.5244, 0.3735, 0.5879, 0.4053, 0.5879, 0.4053, 0.5244, 0.3735, 0.5244, 0.3735, 0.4608, 0.3417, 0.4608, 0.3417, 0.5244, 0.3735, 0.5868, 0.437, 0.5868, 0.4053, 0.5764, 0.3735, 0.5868, 0.31, 0.5868, 0.3417, 0.5764, 0.3854, 0.5879, 0.3219, 0.5879, 0.3219, 0.5244, 0.3854, 0.5244, 0.3278, 0.5868, 0.3278, 0.8263, 0.2643, 0.8263, 0.2643, 0.5868, 0.3854, 0.5868, 0.3854, 0.8263, 0.3219, 0.8263, 0.3219, 0.5868, 0.3278, 0.5868, 0.3278, 0.8263, 0.3914, 0.8263, 0.3914, 0.5868, 0.3854, 0.5721, 0.3854, 0.3326, 0.3219, 0.3326, 0.3219, 0.5721, 0.3854, 0.5244, 0.3854, 0.5879, 0.4172, 0.5879, 0.4172, 0.5244, 0.3854, 0.5244, 0.3854, 0.4608, 0.3537, 0.4608, 0.3537, 0.5244, 0.3854, 0.5868, 0.449, 0.5868, 0.4172, 0.5764, 0.3854, 0.5868, 0.3219, 0.5868, 0.3537, 0.5764, 0.3597, 0.5879, 0.2961, 0.5879, 0.2961, 0.5244, 0.3597, 0.5244, 0.3278, 0.5868, 0.3278, 0.8263, 0.2643, 0.8263, 0.2643, 0.5868, 0.3597, 0.5868, 0.3597, 0.8263, 0.2961, 0.8263, 0.2961, 0.5868, 0.3278, 0.5868, 0.3278, 0.8263, 0.3914, 0.8263, 0.3914, 0.5868, 0.3597, 0.5721, 0.3597, 0.3326, 0.2961, 0.3326, 0.2961, 0.5721, 0.3597, 0.5244, 0.3597, 0.5879, 0.3914, 0.5879, 0.3914, 0.5244, 0.3597, 0.5244, 0.3597, 0.4608, 0.3279, 0.4608, 0.3279, 0.5244, 0.3597, 0.5868, 0.4232, 0.5868, 0.3914, 0.5764, 0.3597, 0.5868, 0.2961, 0.5868, 0.3279, 0.5764, 0.3606, 0.5602, 0.312, 0.5602, 0.312, 0.3973, 0.3606, 0.3973, 0.3637, 0.5477, 0.3637, 0.8263, 0.2008, 0.8263, 0.2008, 0.5477, 0.3606, 0.5477, 0.3606, 0.8263, 0.312, 0.8263, 0.312, 0.5477, 0.3278, 0.5477, 0.3278, 0.8263, 0.4907, 0.8263, 0.4907, 0.5477, 0.3606, 0.5721, 0.3606, 0.2936, 0.312, 0.2936, 0.312, 0.5721, 0.3755, 0.5244, 0.3755, 0.6873, 0.3805, 0.6746, 0.3805, 0.537, 0.3606, 0.5244, 0.312, 0.5244, 0.3169, 0.537, 0.3557, 0.537, 0.3606, 0.5602, 0.3606, 0.3973, 0.3557, 0.4099, 0.3557, 0.5476, 0.3755, 0.5602, 0.4241, 0.5602, 0.4192, 0.5476, 0.3805, 0.5476, 0.3805, 0.5476, 0.4192, 0.5476, 0.4192, 0.4099, 0.3805, 0.4099, 0.3378, 0.5468, -0.5955, 0.5468, -0.5955, 0.4662, 0.3378, 0.4662, 0.3378, 0.5548, -0.5955, 0.5548, -0.5955, 0.522, 0.3378, 0.522, 0.3378, 0.5297, -0.5955, 0.5297, -0.5955, 0.6103, 0.3378, 0.6103, 0.3575, 0.5548, 1.291, 0.5548, 1.291, 0.522, 0.3575, 0.522, 0.3378, 0.5468, -0.5955, 0.5468, -0.5955, 0.4662, 0.3378, 0.4662, 0.3378, 0.5275, -0.5955, 0.5275, -0.5955, 0.4947, 0.3378, 0.4947, 0.3378, 0.5297, -0.5955, 0.5297, -0.5955, 0.6103, 0.3378, 0.6103, 0.3575, 0.5275, 1.291, 0.5275, 1.291, 0.4947, 0.3575, 0.4947, 0.3521, 0.5409, -0.6242, 0.5409, -0.6242, 0.4603, 0.3521, 0.4603, 0.3521, 0.5396, -0.6242, 0.4049, -0.6049, 0.3734, 0.3714, 0.5081, 0.3714, 0.5874, -0.6049, 0.5874, -0.6049, 0.668, 0.3714, 0.668, 0.3287, 0.532, 1.305, 0.6667, 1.324, 0.6352, 0.3481, 0.5005, 0.3615, 0.5879, 0.298, 0.5879, 0.298, 0.5244, 0.3615, 0.5244, 0.3278, 0.5868, 0.3278, 0.8263, 0.2643, 0.8263, 0.2643, 0.5868, 0.3615, 0.5868, 0.3615, 0.8263, 0.298, 0.8263, 0.298, 0.5868, 0.3278, 0.5868, 0.3278, 0.8263, 0.3914, 0.8263, 0.3914, 0.5868, 0.3615, 0.5721, 0.3615, 0.3326, 0.298, 0.3326, 0.298, 0.5721, 0.3615, 0.5244, 0.3615, 0.5879, 0.3933, 0.5879, 0.3933, 0.5244, 0.3615, 0.5244, 0.3615, 0.4608, 0.3298, 0.4608, 0.3298, 0.5244, 0.3615, 0.5868, 0.4251, 0.5868, 0.3933, 0.5764, 0.3615, 0.5868, 0.298, 0.5868, 0.3298, 0.5764, 0.3357, 0.5879, 0.2722, 0.5879, 0.2722, 0.5244, 0.3357, 0.5244, 0.3278, 0.5868, 0.3278, 0.8263, 0.2643, 0.8263, 0.2643, 0.5868, 0.3357, 0.5868, 0.3357, 0.8263, 0.2722, 0.8263, 0.2722, 0.5868, 0.3278, 0.5868, 0.3278, 0.8263, 0.3914, 0.8263, 0.3914, 0.5868, 0.3357, 0.5721, 0.3357, 0.3326, 0.2722, 0.3326, 0.2722, 0.5721, 0.3357, 0.5244, 0.3357, 0.5879, 0.3675, 0.5879, 0.3675, 0.5244, 0.3357, 0.5244, 0.3357, 0.4608, 0.304, 0.4608, 0.304, 0.5244, 0.3357, 0.5868, 0.3993, 0.5868, 0.3675, 0.5764, 0.3357, 0.5868, 0.2722, 0.5868, 0.304, 0.5764, 0.3836, 0.5879, 0.32, 0.5879, 0.32, 0.5244, 0.3836, 0.5244, 0.3278, 0.5868, 0.3278, 0.8263, 0.2643, 0.8263, 0.2643, 0.5868, 0.3836, 0.5868, 0.3836, 0.8263, 0.32, 0.8263, 0.32, 0.5868, 0.3278, 0.5868, 0.3278, 0.8263, 0.3914, 0.8263, 0.3914, 0.5868, 0.3836, 0.5721, 0.3836, 0.3326, 0.32, 0.3326, 0.32, 0.5721, 0.3836, 0.5244, 0.3836, 0.5879, 0.4153, 0.5879, 0.4153, 0.5244, 0.3836, 0.5244, 0.3836, 0.4608, 0.3518, 0.4608, 0.3518, 0.5244, 0.3836, 0.5868, 0.4471, 0.5868, 0.4153, 0.5764, 0.3836, 0.5868, 0.32, 0.5868, 0.3518, 0.5764, 0.3458, 0.5879, 0.2823, 0.5879, 0.2823, 0.5244, 0.3458, 0.5244, 0.3278, 0.5868, 0.3278, 0.8263, 0.2643, 0.8263, 0.2643, 0.5868, 0.3458, 0.5868, 0.3458, 0.8263, 0.2823, 0.8263, 0.2823, 0.5868, 0.3278, 0.5868, 0.3278, 0.8263, 0.3914, 0.8263, 0.3914, 0.5868, 0.3458, 0.5721, 0.3458, 0.3326, 0.2823, 0.3326, 0.2823, 0.5721, 0.3458, 0.5244, 0.3458, 0.5879, 0.3776, 0.5879, 0.3776, 0.5244, 0.3458, 0.5244, 0.3458, 0.4608, 0.3141, 0.4608, 0.3141, 0.5244, 0.3458, 0.5868, 0.4094, 0.5868, 0.3776, 0.5764, 0.3458, 0.5868, 0.2823, 0.5868, 0.3141, 0.5764, 0.3339, 0.5879, 0.2703, 0.5879, 0.2703, 0.5244, 0.3339, 0.5244, 0.3278, 0.5868, 0.3278, 0.8263, 0.2643, 0.8263, 0.2643, 0.5868, 0.3339, 0.5868, 0.3339, 0.8263, 0.2703, 0.8263, 0.2703, 0.5868, 0.3278, 0.5868, 0.3278, 0.8263, 0.3914, 0.8263, 0.3914, 0.5868, 0.3339, 0.5721, 0.3339, 0.3326, 0.2703, 0.3326, 0.2703, 0.5721, 0.3339, 0.5244, 0.3339, 0.5879, 0.3656, 0.5879, 0.3656, 0.5244, 0.3339, 0.5244, 0.3339, 0.4608, 0.3021, 0.4608, 0.3021, 0.5244, 0.3339, 0.5868, 0.3974, 0.5868, 0.3656, 0.5764, 0.3339, 0.5868, 0.2703, 0.5868, 0.3021, 0.5764, 0.3716, 0.5879, 0.3081, 0.5879, 0.3081, 0.5244, 0.3716, 0.5244, 0.3278, 0.5868, 0.3278, 0.8263, 0.2643, 0.8263, 0.2643, 0.5868, 0.3716, 0.5868, 0.3716, 0.8263, 0.3081, 0.8263, 0.3081, 0.5868, 0.3278, 0.5868, 0.3278, 0.8263, 0.3914, 0.8263, 0.3914, 0.5868, 0.3716, 0.5721, 0.3716, 0.3326, 0.3081, 0.3326, 0.3081, 0.5721, 0.3716, 0.5244, 0.3716, 0.5879, 0.4034, 0.5879, 0.4034, 0.5244, 0.3716, 0.5244, 0.3716, 0.4608, 0.3398, 0.4608, 0.3398, 0.5244, 0.3716, 0.5868, 0.4351, 0.5868, 0.4034, 0.5764, 0.3716, 0.5868, 0.3081, 0.5868, 0.3398, 0.5764, 0.3477, 0.5879, 0.2842, 0.5879, 0.2842, 0.5244, 0.3477, 0.5244, 0.3278, 0.5868, 0.3278, 0.8263, 0.2643, 0.8263, 0.2643, 0.5868, 0.3477, 0.5868, 0.3477, 0.8263, 0.2842, 0.8263, 0.2842, 0.5868, 0.3278, 0.5868, 0.3278, 0.8263, 0.3914, 0.8263, 0.3914, 0.5868, 0.3477, 0.5721, 0.3477, 0.3326, 0.2842, 0.3326, 0.2842, 0.5721, 0.3477, 0.5244, 0.3477, 0.5879, 0.3795, 0.5879, 0.3795, 0.5244, 0.3477, 0.5244, 0.3477, 0.4608, 0.3159, 0.4608, 0.3159, 0.5244, 0.3477, 0.5868, 0.4112, 0.5868, 0.3795, 0.5764, 0.3477, 0.5868, 0.2842, 0.5868, 0.3159, 0.5764, 0.3735, 0.5879, 0.31, 0.5879, 0.31, 0.5244, 0.3735, 0.5244, 0.3278, 0.5868, 0.3278, 0.8263, 0.2643, 0.8263, 0.2643, 0.5868, 0.3735, 0.5868, 0.3735, 0.8263, 0.31, 0.8263, 0.31, 0.5868, 0.3278, 0.5868, 0.3278, 0.8263, 0.3914, 0.8263, 0.3914, 0.5868, 0.3735, 0.5721, 0.3735, 0.3326, 0.31, 0.3326, 0.31, 0.5721, 0.3735, 0.5244, 0.3735, 0.5879, 0.4053, 0.5879, 0.4053, 0.5244, 0.3735, 0.5244, 0.3735, 0.4608, 0.3417, 0.4608, 0.3417, 0.5244, 0.3735, 0.5868, 0.437, 0.5868, 0.4053, 0.5764, 0.3735, 0.5868, 0.31, 0.5868, 0.3417, 0.5764, 0.3854, 0.5879, 0.3219, 0.5879, 0.3219, 0.5244, 0.3854, 0.5244, 0.3278, 0.5868, 0.3278, 0.8263, 0.2643, 0.8263, 0.2643, 0.5868, 0.3854, 0.5868, 0.3854, 0.8263, 0.3219, 0.8263, 0.3219, 0.5868, 0.3278, 0.5868, 0.3278, 0.8263, 0.3914, 0.8263, 0.3914, 0.5868, 0.3854, 0.5721, 0.3854, 0.3326, 0.3219, 0.3326, 0.3219, 0.5721, 0.3854, 0.5244, 0.3854, 0.5879, 0.4172, 0.5879, 0.4172, 0.5244, 0.3854, 0.5244, 0.3854, 0.4608, 0.3537, 0.4608, 0.3537, 0.5244, 0.3854, 0.5868, 0.449, 0.5868, 0.4172, 0.5764, 0.3854, 0.5868, 0.3219, 0.5868, 0.3537, 0.5764, 0.3597, 0.5879, 0.2961, 0.5879, 0.2961, 0.5244, 0.3597, 0.5244, 0.3278, 0.5868, 0.3278, 0.8263, 0.2643, 0.8263, 0.2643, 0.5868, 0.3597, 0.5868, 0.3597, 0.8263, 0.2961, 0.8263, 0.2961, 0.5868, 0.3278, 0.5868, 0.3278, 0.8263, 0.3914, 0.8263, 0.3914, 0.5868, 0.3597, 0.5721, 0.3597, 0.3326, 0.2961, 0.3326, 0.2961, 0.5721, 0.3597, 0.5244, 0.3597, 0.5879, 0.3914, 0.5879, 0.3914, 0.5244, 0.3597, 0.5244, 0.3597, 0.4608, 0.3279, 0.4608, 0.3279, 0.5244, 0.3597, 0.5868, 0.4232, 0.5868, 0.3914, 0.5764, 0.3597, 0.5868, 0.2961, 0.5868, 0.3279, 0.5764])
me_cube_013.materials.append(mat_material)
me_cube_013.use_remesh_preserve_volume = False
me_cube_013.use_remesh_preserve_attributes = False
me_cube_013.use_mirror_vertex_groups = False
me_cube_013.update()

# ---- objects
ob_col_colonly = bpy.data.objects.new('col-colonly', me_cube)
ob_fence = bpy.data.objects.new('fence', me_cube_013)

# ---- transforms, parenting, visibility, modifiers, constraints
ob_col_colonly.location = (0.0, 0.0, 0.0)
ob_col_colonly.lineart.crease_threshold = 0.0
ob_fence.location = (0.0, 0.0, 0.0)
ob_fence.scale = (0.062, 0.01726, -0.12)
ob_fence.lock_rotations_4d = False
ob_fence.empty_display_type = 'ARROWS'
ob_fence.lineart.crease_threshold = 0.0

# ---- collection membership
col_collection_1.objects.link(ob_col_colonly)
col_collection_1.objects.link(ob_fence)

# ---- scene / render settings (as saved in the file)
scene.frame_start = 1; scene.frame_end = 250; scene.frame_set(1)
scene.render.engine = 'BLENDER_EEVEE_NEXT'
scene.render.image_settings.color_mode = 'RGB'
scene.render.image_settings.compression = 90
scene.render.resolution_percentage = 50
scene.render.dither_intensity = 0.0
scene.render.bake_margin = 2
scene.render.bake_bias = 0.0
scene.cycles.use_denoising = False
scene.cycles.samples = 10
scene.cycles.sampling_pattern = 'TABULATED_SOBOL'
scene.cycles.light_sampling_threshold = 0.0
scene.cycles.use_adaptive_sampling = False
scene.cycles.use_light_tree = False
scene.cycles.blur_glossy = 0.0
scene.cycles.volume_bounces = 1
scene.cycles.pixel_filter_type = 'GAUSSIAN'
scene.cycles.sample_clamp_indirect = 0.0
scene.view_settings.view_transform = 'Standard'
bpy.context.view_layer.update()

# ---- added for rendering (the .blend has no active camera and no usable light): camera, sun
cam_auto = bpy.data.cameras.new('AutoCamera')
cam_auto.lens = 50.0
cam_auto.sensor_width = 36.0
cam_auto.clip_end = 1000.0
ob_auto_camera = bpy.data.objects.new('AutoCamera', cam_auto)
scene.collection.objects.link(ob_auto_camera)
ob_auto_camera.location = (10.7219, -12.9072, 13.5925)
ob_auto_camera.rotation_euler = (1.09748, -7.21219e-08, 0.694738)
scene.camera = ob_auto_camera
light_auto_sun = bpy.data.lights.new('AutoSun', 'SUN')
light_auto_sun.energy = 3.0
light_auto_sun.angle = 0.0523599
ob_auto_sun = bpy.data.objects.new('AutoSun', light_auto_sun)
scene.collection.objects.link(ob_auto_sun)
ob_auto_sun.rotation_euler = (0.872665, 0.174533, 0.523599)
bpy.context.view_layer.update()
